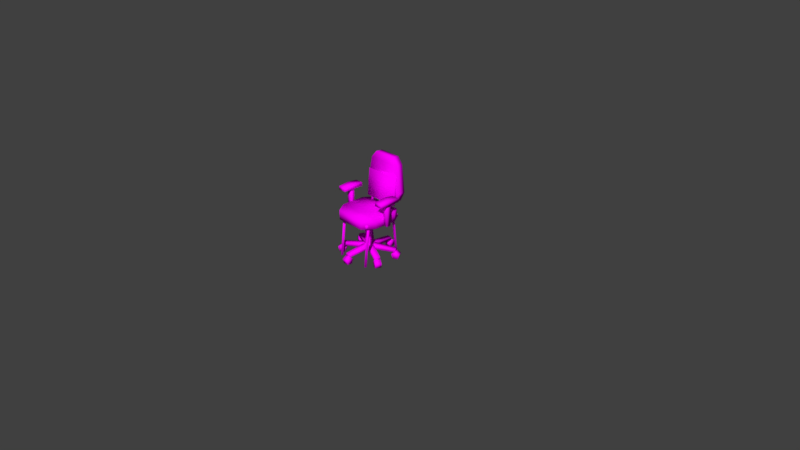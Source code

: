 # Source: chair.blend  (saved by Blender 3.2.14; exported with 4.5.12 LTS)
import bpy
from mathutils import Matrix  # noqa: F401  (used for matrix-valued properties, if any)

bpy.ops.wm.read_factory_settings(use_empty=True)
scene = bpy.context.scene
scene.name = 'Scene'

# ---- collections
col_collection_1 = bpy.data.collections.new('Collection 1'); scene.collection.children.link(col_collection_1)

# ---- images (referenced by path relative to the original .blend; pixels are not part of the script)
import os
ASSET_DIR = os.environ.get("B2B_ASSET_DIR", "")  # directory of the original .blend (textures are referenced by path, not embedded)
HERE = os.path.dirname(os.path.abspath(__file__))  # packed textures are extracted next to this script under _unpacked/

def load_image(name, relpath, width, height, colorspace="sRGB"):
    """Load a texture the original file referenced (path relative to the .blend, or extracted next to this script)."""
    p = next((c for c in (os.path.join(HERE, relpath), os.path.join(ASSET_DIR, relpath)) if relpath and os.path.exists(c)), "")
    if p:
        img = bpy.data.images.load(p, check_existing=True)
        img.name = name
    else:  # same state as the original file: an image datablock whose file is absent (Cycles renders it pink)
        img = bpy.data.images.new(name, width, height)
        img.source = "FILE"
        img.filepath = "//" + (relpath or name)
    img.colorspace_settings.name = colorspace
    return img
img_material_diffuse_color = load_image('Material Diffuse Color', 'chairs.png', 1024, 1024, 'sRGB')

# ---- materials (node trees are filled in below, after node groups)
mat_material = bpy.data.materials.new('Material')
mat_material.alpha_threshold = 0.0
mat_material.use_transparent_shadow = False
mat_material.roughness = 0.5

# ---- material node trees
mat_material.use_nodes = True; mat_material.node_tree.nodes.clear()
_N = mat_material.node_tree.nodes; _L = mat_material.node_tree.links
n0 = _N.new('ShaderNodeBsdfPrincipled'); n0.name = 'Principled BSDF'; n0.location = (10, 300)
n0.distribution = 'GGX'
n0.subsurface_method = 'RANDOM_WALK_SKIN'
n0.inputs[3].default_value = 1.45
n0.inputs[13].default_value = 0.0
n0.inputs[27].default_value = (0.0, 0.0, 0.0, 1.0)
n0.inputs[28].default_value = 1.0
n1 = _N.new('ShaderNodeOutputMaterial'); n1.name = 'Material Output'; n1.location = (300, 300)
n2 = _N.new('ShaderNodeTexImage'); n2.name = 'Image Texture'; n2.location = (-392, 143)
n2.image = img_material_diffuse_color
_L.new(n0.outputs[0], n1.inputs[0])
_L.new(n2.outputs[0], n0.inputs[0])
_L.new(n2.outputs[1], n0.inputs[4])
n1.is_active_output = True

# ---- world
world_world = bpy.data.worlds.new('World'); scene.world = world_world
world_world.color = (0.05088, 0.05088, 0.05088)
world_world.use_sun_shadow = False
world_world.sun_shadow_jitter_overblur = 0.0
world_world.cycles.sampling_method = 'MANUAL'

# ---- cameras
cam_camera = bpy.data.cameras.new('Camera')
cam_camera.clip_end = 100.0
cam_camera.lens = 35.0
cam_camera.sensor_width = 32.0
cam_camera.sensor_height = 18.0
cam_camera.ortho_scale = 7.314
cam_camera.dof.focus_distance = 0.0
cam_camera.dof.aperture_fstop = 128.0

# ---- meshes
me_cube_002 = bpy.data.meshes.new('Cube.002')
me_cube_002.from_pydata([(-2.024, -1.031, 3.477), (-2.024, 1.077, 3.477), (-2.024, -1.031, 4.337), (-1.339, -2.029, 3.477), (0.02473, -1.031, 3.477), (2.074, -1.031, 3.477), (0.02473, -2.029, 3.477), (0.02473, 1.077, 3.477), (2.074, 1.077, 3.477), (0.02473, 1.682, 3.477), (-1.629, 1.682, 3.477), (1.678, 1.682, 3.477), (0.02473, 1.682, 4.337), (1.678, 1.682, 4.337), (-1.629, 1.682, 4.337), (0.02473, 1.077, 4.337), (2.074, 1.077, 4.337), (-2.024, 1.077, 4.337), (0.02473, -1.031, 4.337), (2.074, -1.031, 4.337), (0.02473, -2.029, 4.337), (-1.339, -2.029, 4.337), (1.388, -2.029, 4.337), (1.388, -2.029, 3.477), (1.944, 1.664, 5.715), (1.547, 1.803, 8.058), (1.944, 2.299, 5.677), (1.563, 1.615, 4.886), (0.02473, 1.664, 5.715), (-1.895, 1.664, 5.715), (0.02473, 1.615, 4.886), (0.02473, 1.803, 8.058), (-1.497, 1.803, 8.058), (0.02473, 1.839, 8.663), (1.039, 1.839, 8.663), (-0.9899, 1.839, 8.663), (0.02473, 2.473, 8.625), (-0.9899, 2.473, 8.625), (1.039, 2.473, 8.625), (0.02473, 2.437, 8.021), (-1.497, 2.437, 8.021), (1.547, 2.437, 8.021), (0.02473, 2.299, 5.677), (-1.895, 2.299, 5.677), (0.02473, 2.25, 4.849), (1.563, 2.25, 4.849), (-1.514, 2.25, 4.849), (-1.514, 1.615, 4.886), (-0.4053, 1.597, 3.299), (-0.4053, 2.248, 3.261), (-0.4053, 1.74, 5.724), (0.4548, 1.597, 3.299), (0.4548, 2.248, 3.261), (0.4548, 1.74, 5.724), (0.4548, 2.391, 5.685), (-0.4053, 2.391, 5.685), (-2.433, -0.1844, 3.509), (-2.433, 0.2226, 3.509), (-2.433, -0.1844, 5.857), (-2.026, -0.1844, 3.509), (-2.026, 0.2226, 3.509), (-2.026, -0.1844, 5.857), (-2.026, 0.2226, 5.857), (-2.433, 0.2226, 5.857), (-2.606, 0.0147, 5.473), (-2.606, 0.9764, 5.473), (-2.606, 0.0147, 5.899), (-1.866, 0.0147, 5.473), (-2.606, -0.947, 5.473), (-2.606, -0.947, 5.802), (-1.866, -0.947, 5.473), (-1.866, -0.947, 5.802), (-1.866, 0.0147, 5.899), (-1.866, 0.9764, 5.802), (-2.606, 0.9764, 5.802), (-1.866, 0.9764, 5.473), (0.02473, 0.282, 0.9321), (0.3254, 0.06351, 0.9321), (0.02473, 0.282, 3.636), (-0.276, 0.06351, 0.9321), (-0.1611, -0.29, 0.9321), (-0.276, 0.06351, 3.636), (-0.1611, -0.29, 3.636), (0.2106, -0.29, 3.636), (0.3254, 0.06351, 3.636), (0.2106, -0.29, 0.9321), (0.1609, -0.2386, 0.6989), (-1.904, -1.396, 0.6024), (0.1609, -0.2386, 1.126), (-0.1085, 0.2279, 0.6989), (2.195, 0.9713, 0.6024), (2.195, 0.9713, 0.8808), (1.957, 1.385, 0.6024), (1.957, 1.385, 0.8808), (-0.1085, 0.2279, 1.126), (-2.143, -0.982, 0.8808), (-1.904, -1.396, 0.8808), (-2.143, -0.982, 0.6024), (-2.182, -0.9611, 0.674), (-1.875, -0.7839, 0.4165), (-1.91, -1.432, 0.674), (-2.489, -1.138, 0.4165), (-2.372, -1.071, 0.0), (-2.217, -1.609, 0.4165), (-2.1, -1.541, 0.0), (-1.721, -1.322, 0.0), (-1.603, -1.255, 0.4165), (-1.992, -0.8516, 0.0), (1.958, 1.429, 0.674), (1.651, 1.252, 0.4165), (2.23, 0.9584, 0.674), (2.265, 1.606, 0.4165), (2.148, 1.539, 0.0), (2.537, 1.136, 0.4165), (2.419, 1.068, 0.0), (2.04, 0.8489, 0.0), (1.923, 0.7812, 0.4165), (1.768, 1.32, 0.0), (0.297, -0.002837, 0.6989), (0.2664, -2.37, 0.6024), (0.297, -0.002837, 1.126), (-0.2418, -0.002837, 0.6989), (0.2664, 2.364, 0.6024), (0.2664, 2.364, 0.8808), (-0.2111, 2.364, 0.6024), (-0.2111, 2.364, 0.8808), (-0.2418, -0.002837, 1.126), (-0.2111, -2.37, 0.8808), (0.2664, -2.37, 0.8808), (-0.2111, -2.37, 0.6024), (-0.2489, -2.393, 0.674), (-0.2489, -2.039, 0.4165), (0.2948, -2.393, 0.674), (-0.2489, -2.747, 0.4165), (-0.2489, -2.612, 0.0), (0.2948, -2.747, 0.4165), (0.2948, -2.612, 0.0), (0.2948, -2.174, 0.0), (0.2948, -2.039, 0.4165), (-0.2489, -2.174, 0.0), (-0.2489, 2.387, 0.674), (-0.2489, 2.033, 0.4165), (0.2948, 2.387, 0.674), (-0.2489, 2.742, 0.4165), (-0.2489, 2.606, 0.0), (0.2948, 2.742, 0.4165), (0.2948, 2.606, 0.0), (0.2948, 2.168, 0.0), (0.2948, 2.033, 0.4165), (-0.2489, 2.168, 0.0), (0.1398, 0.2439, 0.6989), (2.272, -0.7841, 0.6024), (0.1398, 0.2439, 1.126), (-0.08789, -0.2444, 0.6989), (-2.018, 1.216, 0.6024), (-2.018, 1.216, 0.8808), (-2.22, 0.7837, 0.6024), (-2.22, 0.7837, 0.8808), (-0.08789, -0.2444, 1.126), (2.07, -1.217, 0.8808), (2.272, -0.7841, 0.8808), (2.07, -1.217, 0.6024), (2.075, -1.261, 0.674), (1.754, -1.111, 0.4165), (2.305, -0.7682, 0.674), (2.397, -1.411, 0.4165), (2.274, -1.354, 0.0), (2.626, -0.918, 0.4165), (2.504, -0.8608, 0.0), (2.107, -0.6757, 0.0), (1.984, -0.6185, 0.4165), (1.877, -1.168, 0.0), (-2.257, 0.7594, 0.674), (-1.936, 0.6097, 0.4165), (-2.027, 1.252, 0.674), (-2.578, 0.9091, 0.4165), (-2.456, 0.8519, 0.0), (-2.349, 1.402, 0.4165), (-2.226, 1.345, 0.0), (-1.829, 1.16, 0.0), (-1.706, 1.102, 0.4165), (-2.059, 0.6669, 0.0), (2.483, -0.1844, 3.509), (2.483, 0.2226, 3.509), (2.483, -0.1844, 5.857), (2.076, -0.1844, 3.509), (2.076, 0.2226, 3.509), (2.076, -0.1844, 5.857), (2.076, 0.2226, 5.857), (2.483, 0.2226, 5.857), (2.655, 0.0147, 5.473), (2.655, 0.9764, 5.473), (2.655, 0.0147, 5.899), (1.915, 0.0147, 5.473), (2.655, -0.947, 5.473), (2.655, -0.947, 5.802), (1.915, -0.947, 5.473), (1.915, -0.947, 5.802), (1.915, 0.0147, 5.899), (1.915, 0.9764, 5.802), (2.655, 0.9764, 5.802), (1.915, 0.9764, 5.473)], [], [(1, 7, 4, 0), (0, 2, 17, 1), (2, 0, 3, 21), (0, 4, 6, 3), (4, 5, 23, 6), (7, 8, 5, 4), (7, 1, 10, 9), (8, 7, 9, 11), (10, 14, 12, 9), (9, 12, 13, 11), (15, 16, 13, 12), (17, 15, 12, 14), (16, 15, 18, 19), (15, 17, 2, 18), (18, 2, 21, 20), (19, 18, 20, 22), (6, 20, 21, 3), (23, 22, 20, 6), (5, 19, 22, 23), (8, 16, 19, 5), (1, 17, 14, 10), (16, 8, 11, 13), (25, 31, 28, 24), (24, 26, 41, 25), (26, 24, 27, 45), (24, 28, 30, 27), (28, 29, 47, 30), (31, 32, 29, 28), (31, 25, 34, 33), (32, 31, 33, 35), (34, 38, 36, 33), (33, 36, 37, 35), (39, 40, 37, 36), (41, 39, 36, 38), (40, 39, 42, 43), (39, 41, 26, 42), (42, 26, 45, 44), (43, 42, 44, 46), (30, 44, 45, 27), (47, 46, 44, 30), (29, 43, 46, 47), (32, 40, 43, 29), (25, 41, 38, 34), (40, 32, 35, 37), (49, 52, 51, 48), (48, 50, 55, 49), (51, 53, 50, 48), (52, 54, 53, 51), (54, 55, 50, 53), (49, 55, 54, 52), (57, 60, 59, 56), (56, 58, 63, 57), (59, 61, 58, 56), (60, 62, 61, 59), (62, 63, 58, 61), (57, 63, 62, 60), (65, 75, 67, 64), (64, 66, 74, 65), (66, 64, 68, 69), (64, 67, 70, 68), (70, 71, 69, 68), (67, 72, 71, 70), (72, 66, 69, 71), (73, 74, 66, 72), (75, 73, 72, 67), (65, 74, 73, 75), (76, 78, 84, 77), (79, 81, 78, 76), (80, 82, 81, 79), (85, 83, 82, 80), (77, 84, 83, 85), (87, 97, 89, 86), (86, 88, 96, 87), (88, 86, 90, 91), (86, 89, 92, 90), (92, 93, 91, 90), (89, 94, 93, 92), (94, 88, 91, 93), (95, 96, 88, 94), (97, 95, 94, 89), (87, 96, 95, 97), (98, 99, 107, 102, 101), (98, 100, 106, 99), (101, 103, 100, 98), (102, 104, 103, 101), (106, 100, 103, 104, 105), (107, 105, 104, 102), (99, 106, 105, 107), (108, 111, 112, 117, 109), (108, 109, 116, 110), (111, 108, 110, 113), (112, 111, 113, 114), (116, 115, 114, 113, 110), (117, 112, 114, 115), (109, 117, 115, 116), (119, 129, 121, 118), (118, 120, 128, 119), (120, 118, 122, 123), (118, 121, 124, 122), (124, 125, 123, 122), (121, 126, 125, 124), (126, 120, 123, 125), (127, 128, 120, 126), (129, 127, 126, 121), (119, 128, 127, 129), (130, 131, 139, 134, 133), (130, 132, 138, 131), (133, 135, 132, 130), (134, 136, 135, 133), (138, 132, 135, 136, 137), (139, 137, 136, 134), (131, 138, 137, 139), (140, 143, 144, 149, 141), (140, 141, 148, 142), (143, 140, 142, 145), (144, 143, 145, 146), (148, 147, 146, 145, 142), (149, 144, 146, 147), (141, 149, 147, 148), (151, 161, 153, 150), (150, 152, 160, 151), (152, 150, 154, 155), (150, 153, 156, 154), (156, 157, 155, 154), (153, 158, 157, 156), (158, 152, 155, 157), (159, 160, 152, 158), (161, 159, 158, 153), (151, 160, 159, 161), (162, 163, 171, 166, 165), (162, 164, 170, 163), (165, 167, 164, 162), (166, 168, 167, 165), (170, 164, 167, 168, 169), (171, 169, 168, 166), (163, 170, 169, 171), (172, 175, 176, 181, 173), (172, 173, 180, 174), (175, 172, 174, 177), (176, 175, 177, 178), (180, 179, 178, 177, 174), (181, 176, 178, 179), (173, 181, 179, 180), (183, 182, 185, 186), (182, 183, 189, 184), (185, 182, 184, 187), (186, 185, 187, 188), (188, 187, 184, 189), (183, 186, 188, 189), (191, 190, 193, 201), (190, 191, 200, 192), (192, 195, 194, 190), (190, 194, 196, 193), (196, 194, 195, 197), (193, 196, 197, 198), (198, 197, 195, 192), (199, 198, 192, 200), (201, 193, 198, 199), (191, 201, 199, 200)])
me_cube_002.polygons.foreach_set('use_smooth', [True] * 159)
_uv = me_cube_002.uv_layers.new(name='UVMap')
_uv.uv.foreach_set('vector', [0.1898, 0.5057, 0.1898, 0.6221, 0.07002, 0.6221, 0.07002, 0.5057, 0.2681, 0.4303, 0.2681, 0.4791, 0.1484, 0.4791, 0.1484, 0.4303, 0.2681, 0.4791, 0.2681, 0.4303, 0.3369, 0.4303, 0.3369, 0.4791, 0.07002, 0.5057, 0.07002, 0.6221, 0.0133, 0.6221, 0.01328, 0.5446, 0.07002, 0.6221, 0.07002, 0.7386, 0.01328, 0.6996, 0.0133, 0.6221, 0.1898, 0.6221, 0.1898, 0.7386, 0.07002, 0.7386, 0.07002, 0.6221, 0.1898, 0.6221, 0.1898, 0.5057, 0.2242, 0.5281, 0.2242, 0.6221, 0.1898, 0.7386, 0.1898, 0.6221, 0.2242, 0.6221, 0.2242, 0.7161, 0.1073, 0.4303, 0.1073, 0.4791, 0.01328, 0.4791, 0.01328, 0.4303, 0.8156, 0.4303, 0.8156, 0.4791, 0.7216, 0.4791, 0.7216, 0.4303, 0.4119, 0.3569, 0.5283, 0.3569, 0.5059, 0.3913, 0.4119, 0.3913, 0.2954, 0.3569, 0.4119, 0.3569, 0.4119, 0.3913, 0.3179, 0.3913, 0.5283, 0.3569, 0.4119, 0.3569, 0.4119, 0.2371, 0.5283, 0.2371, 0.4119, 0.3569, 0.2954, 0.3569, 0.2954, 0.2371, 0.4119, 0.2371, 0.4119, 0.2371, 0.2954, 0.2371, 0.3344, 0.1804, 0.4119, 0.1804, 0.5283, 0.2371, 0.4119, 0.2371, 0.4119, 0.1804, 0.4894, 0.1804, 0.4144, 0.4303, 0.4144, 0.4791, 0.3369, 0.4791, 0.3369, 0.4303, 0.492, 0.4303, 0.492, 0.4791, 0.4144, 0.4791, 0.4144, 0.4303, 0.5608, 0.4303, 0.5608, 0.4791, 0.492, 0.4791, 0.492, 0.4303, 0.6805, 0.4303, 0.6805, 0.4791, 0.5608, 0.4791, 0.5608, 0.4303, 0.1484, 0.4303, 0.1484, 0.4791, 0.1073, 0.4791, 0.1073, 0.4303, 0.6805, 0.4791, 0.6805, 0.4303, 0.7216, 0.4303, 0.7216, 0.4791, 0.6911, 0.6862, 0.6046, 0.6862, 0.6046, 0.5528, 0.7137, 0.5528, 0.6284, 0.7651, 0.6284, 0.8012, 0.4931, 0.8012, 0.4931, 0.7651, 0.6284, 0.8012, 0.6284, 0.7651, 0.6803, 0.7651, 0.6803, 0.8012, 0.7137, 0.5528, 0.6046, 0.5528, 0.6046, 0.5057, 0.692, 0.5057, 0.6046, 0.5528, 0.4955, 0.5528, 0.5171, 0.5057, 0.6046, 0.5057, 0.6046, 0.6862, 0.5181, 0.6862, 0.4955, 0.5528, 0.6046, 0.5528, 0.6046, 0.6862, 0.6911, 0.6862, 0.6622, 0.7207, 0.6046, 0.7207, 0.5181, 0.6862, 0.6046, 0.6862, 0.6046, 0.7207, 0.5469, 0.7207, 0.4482, 0.7651, 0.4482, 0.8012, 0.3905, 0.8012, 0.3905, 0.7651, 0.3905, 0.7651, 0.3905, 0.8012, 0.3328, 0.8012, 0.3328, 0.7651, 0.3598, 0.5401, 0.2733, 0.5401, 0.3022, 0.5057, 0.3598, 0.5057, 0.4463, 0.5401, 0.3598, 0.5401, 0.3598, 0.5057, 0.4175, 0.5057, 0.2733, 0.5401, 0.3598, 0.5401, 0.3598, 0.6735, 0.2508, 0.6735, 0.3598, 0.5401, 0.4463, 0.5401, 0.4689, 0.6735, 0.3598, 0.6735, 0.3598, 0.6735, 0.4689, 0.6735, 0.4473, 0.7207, 0.3598, 0.7207, 0.2508, 0.6735, 0.3598, 0.6735, 0.3598, 0.7207, 0.2724, 0.7207, 0.7677, 0.7651, 0.7677, 0.8012, 0.6803, 0.8012, 0.6803, 0.7651, 0.1007, 0.7651, 0.1007, 0.8012, 0.01328, 0.8012, 0.01328, 0.7651, 0.1526, 0.7651, 0.1526, 0.8012, 0.1007, 0.8012, 0.1007, 0.7651, 0.2879, 0.7651, 0.2879, 0.8012, 0.1526, 0.8012, 0.1526, 0.7651, 0.4931, 0.7651, 0.4931, 0.8012, 0.4482, 0.8012, 0.4482, 0.7651, 0.2879, 0.8012, 0.2879, 0.7651, 0.3328, 0.7651, 0.3328, 0.8012, 0.8751, 0.5427, 0.8262, 0.5427, 0.8262, 0.5057, 0.8751, 0.5057, 0.9121, 0.5427, 0.9121, 0.6808, 0.8751, 0.6808, 0.8751, 0.5427, 0.7891, 0.5427, 0.7891, 0.6808, 0.7402, 0.6808, 0.7402, 0.5427, 0.8262, 0.5427, 0.8262, 0.6808, 0.7891, 0.6808, 0.7891, 0.5427, 0.8262, 0.6808, 0.8751, 0.6808, 0.8751, 0.7178, 0.8262, 0.7178, 0.8751, 0.5427, 0.8751, 0.6808, 0.8262, 0.6808, 0.8262, 0.5427, 0.8542, 0.2035, 0.8311, 0.2035, 0.8311, 0.1804, 0.8542, 0.1804, 0.8773, 0.2035, 0.8773, 0.337, 0.8542, 0.337, 0.8542, 0.2035, 0.9005, 0.2035, 0.9005, 0.337, 0.8773, 0.337, 0.8773, 0.2035, 0.8311, 0.2035, 0.8311, 0.337, 0.8079, 0.337, 0.8079, 0.2035, 0.8311, 0.337, 0.8542, 0.337, 0.8542, 0.3601, 0.8311, 0.3601, 0.8542, 0.2035, 0.8542, 0.337, 0.8311, 0.337, 0.8311, 0.2035, 0.9036, 0.9071, 0.9036, 0.9492, 0.8489, 0.9492, 0.8489, 0.9071, 0.5247, 0.9267, 0.5247, 0.9024, 0.5794, 0.908, 0.5794, 0.9267, 0.5247, 0.9024, 0.5247, 0.9267, 0.4701, 0.9267, 0.4701, 0.908, 0.8489, 0.9071, 0.8489, 0.9492, 0.7943, 0.9492, 0.7943, 0.9071, 0.428, 0.9267, 0.428, 0.908, 0.4701, 0.908, 0.4701, 0.9267, 0.3734, 0.9267, 0.3734, 0.9024, 0.428, 0.908, 0.428, 0.9267, 0.6523, 0.8278, 0.6523, 0.8698, 0.5974, 0.8698, 0.5974, 0.8278, 0.7073, 0.8278, 0.7073, 0.8698, 0.6523, 0.8698, 0.6523, 0.8278, 0.6214, 0.9267, 0.6214, 0.908, 0.6761, 0.9024, 0.6761, 0.9267, 0.5794, 0.9267, 0.5794, 0.908, 0.6214, 0.908, 0.6214, 0.9267, 0.3468, 0.8278, 0.3468, 0.9815, 0.3257, 0.9815, 0.3257, 0.8278, 0.2623, 0.8278, 0.2623, 0.9815, 0.2412, 0.9815, 0.2412, 0.8278, 0.2834, 0.8278, 0.2834, 0.9815, 0.2623, 0.9815, 0.2623, 0.8278, 0.3045, 0.8278, 0.3045, 0.9815, 0.2834, 0.9815, 0.2834, 0.8278, 0.3257, 0.8278, 0.3257, 0.9815, 0.3045, 0.9815, 0.3045, 0.8278, 0.4822, 0.1024, 0.4822, 0.06469, 0.6268, 0.06227, 0.6268, 0.1048, 0.3169, 0.1307, 0.32, 0.1048, 0.4617, 0.137, 0.4596, 0.1538, 0.32, 0.1048, 0.3169, 0.1307, 0.1728, 0.1193, 0.1748, 0.1024, 0.01328, 0.1048, 0.01328, 0.06227, 0.1578, 0.06469, 0.1578, 0.1024, 0.1578, 0.06469, 0.1748, 0.06469, 0.1748, 0.1024, 0.1578, 0.1024, 0.3169, 0.0364, 0.32, 0.06227, 0.1748, 0.06469, 0.1728, 0.04782, 0.32, 0.06227, 0.32, 0.1048, 0.1748, 0.1024, 0.1748, 0.06469, 0.4652, 0.06469, 0.4652, 0.1024, 0.32, 0.1048, 0.32, 0.06227, 0.4596, 0.01328, 0.4617, 0.03015, 0.32, 0.06227, 0.3169, 0.0364, 0.4822, 0.1024, 0.4652, 0.1024, 0.4652, 0.06469, 0.4822, 0.06469, 0.9145, 0.7651, 0.9362, 0.7808, 0.9279, 0.8062, 0.9012, 0.8062, 0.8929, 0.7808, 0.8477, 0.8062, 0.8477, 0.8394, 0.821, 0.8394, 0.821, 0.8062, 0.8744, 0.8062, 0.8744, 0.8394, 0.8477, 0.8394, 0.8477, 0.8062, 0.9012, 0.8062, 0.9012, 0.8394, 0.8744, 0.8394, 0.8744, 0.8062, 0.9362, 0.8648, 0.9145, 0.8806, 0.8929, 0.8648, 0.9012, 0.8394, 0.9279, 0.8394, 0.9279, 0.8062, 0.9279, 0.8394, 0.9012, 0.8394, 0.9012, 0.8062, 0.821, 0.8062, 0.821, 0.8394, 0.7943, 0.8394, 0.7943, 0.8062, 0.9145, 0.7651, 0.8929, 0.7808, 0.9012, 0.8062, 0.9279, 0.8062, 0.9362, 0.7808, 0.8477, 0.8062, 0.821, 0.8062, 0.821, 0.8394, 0.8477, 0.8394, 0.8744, 0.8062, 0.8477, 0.8062, 0.8477, 0.8394, 0.8744, 0.8394, 0.9012, 0.8062, 0.8744, 0.8062, 0.8744, 0.8394, 0.9012, 0.8394, 0.9362, 0.8648, 0.9279, 0.8394, 0.9012, 0.8394, 0.8929, 0.8648, 0.9145, 0.8806, 0.9279, 0.8062, 0.9012, 0.8062, 0.9012, 0.8394, 0.9279, 0.8394, 0.821, 0.8062, 0.7943, 0.8062, 0.7943, 0.8394, 0.821, 0.8394, 0.4822, 0.1024, 0.4822, 0.06469, 0.6268, 0.06227, 0.6268, 0.1048, 0.3169, 0.1307, 0.32, 0.1048, 0.4617, 0.137, 0.4596, 0.1538, 0.32, 0.1048, 0.3169, 0.1307, 0.1728, 0.1193, 0.1748, 0.1024, 0.01328, 0.1048, 0.01328, 0.06227, 0.1578, 0.06469, 0.1578, 0.1024, 0.1578, 0.06469, 0.1748, 0.06469, 0.1748, 0.1024, 0.1578, 0.1024, 0.3169, 0.0364, 0.32, 0.06227, 0.1748, 0.06469, 0.1728, 0.04782, 0.32, 0.06227, 0.32, 0.1048, 0.1748, 0.1024, 0.1748, 0.06469, 0.4652, 0.06469, 0.4652, 0.1024, 0.32, 0.1048, 0.32, 0.06227, 0.4596, 0.01328, 0.4617, 0.03015, 0.32, 0.06227, 0.3169, 0.0364, 0.4822, 0.1024, 0.4652, 0.1024, 0.4652, 0.06469, 0.4822, 0.06469, 0.9145, 0.7651, 0.9362, 0.7808, 0.9279, 0.8062, 0.9012, 0.8062, 0.8929, 0.7808, 0.8477, 0.8062, 0.8477, 0.8394, 0.821, 0.8394, 0.821, 0.8062, 0.8744, 0.8062, 0.8744, 0.8394, 0.8477, 0.8394, 0.8477, 0.8062, 0.9012, 0.8062, 0.9012, 0.8394, 0.8744, 0.8394, 0.8744, 0.8062, 0.9362, 0.8648, 0.9145, 0.8806, 0.8929, 0.8648, 0.9012, 0.8394, 0.9279, 0.8394, 0.9279, 0.8062, 0.9279, 0.8394, 0.9012, 0.8394, 0.9012, 0.8062, 0.821, 0.8062, 0.821, 0.8394, 0.7943, 0.8394, 0.7943, 0.8062, 0.9145, 0.7651, 0.8929, 0.7808, 0.9012, 0.8062, 0.9279, 0.8062, 0.9362, 0.7808, 0.8477, 0.8062, 0.821, 0.8062, 0.821, 0.8394, 0.8477, 0.8394, 0.8744, 0.8062, 0.8477, 0.8062, 0.8477, 0.8394, 0.8744, 0.8394, 0.9012, 0.8062, 0.8744, 0.8062, 0.8744, 0.8394, 0.9012, 0.8394, 0.9362, 0.8648, 0.9279, 0.8394, 0.9012, 0.8394, 0.8929, 0.8648, 0.9145, 0.8806, 0.9279, 0.8062, 0.9012, 0.8062, 0.9012, 0.8394, 0.9279, 0.8394, 0.821, 0.8062, 0.7943, 0.8062, 0.7943, 0.8394, 0.821, 0.8394, 0.4822, 0.1024, 0.4822, 0.06469, 0.6268, 0.06227, 0.6268, 0.1048, 0.3169, 0.1307, 0.32, 0.1048, 0.4617, 0.137, 0.4596, 0.1538, 0.32, 0.1048, 0.3169, 0.1307, 0.1728, 0.1193, 0.1748, 0.1024, 0.01328, 0.1048, 0.01328, 0.06227, 0.1578, 0.06469, 0.1578, 0.1024, 0.1578, 0.06469, 0.1748, 0.06469, 0.1748, 0.1024, 0.1578, 0.1024, 0.3169, 0.0364, 0.32, 0.06227, 0.1748, 0.06469, 0.1728, 0.04782, 0.32, 0.06227, 0.32, 0.1048, 0.1748, 0.1024, 0.1748, 0.06469, 0.4652, 0.06469, 0.4652, 0.1024, 0.32, 0.1048, 0.32, 0.06227, 0.4596, 0.01328, 0.4617, 0.03015, 0.32, 0.06227, 0.3169, 0.0364, 0.4822, 0.1024, 0.4652, 0.1024, 0.4652, 0.06469, 0.4822, 0.06469, 0.9145, 0.7651, 0.9362, 0.7808, 0.9279, 0.8062, 0.9012, 0.8062, 0.8929, 0.7808, 0.8477, 0.8062, 0.8477, 0.8394, 0.821, 0.8394, 0.821, 0.8062, 0.8744, 0.8062, 0.8744, 0.8394, 0.8477, 0.8394, 0.8477, 0.8062, 0.9012, 0.8062, 0.9012, 0.8394, 0.8744, 0.8394, 0.8744, 0.8062, 0.9362, 0.8648, 0.9145, 0.8806, 0.8929, 0.8648, 0.9012, 0.8394, 0.9279, 0.8394, 0.9279, 0.8062, 0.9279, 0.8394, 0.9012, 0.8394, 0.9012, 0.8062, 0.821, 0.8062, 0.821, 0.8394, 0.7943, 0.8394, 0.7943, 0.8062, 0.9145, 0.7651, 0.8929, 0.7808, 0.9012, 0.8062, 0.9279, 0.8062, 0.9362, 0.7808, 0.8477, 0.8062, 0.821, 0.8062, 0.821, 0.8394, 0.8477, 0.8394, 0.8744, 0.8062, 0.8477, 0.8062, 0.8477, 0.8394, 0.8744, 0.8394, 0.9012, 0.8062, 0.8744, 0.8062, 0.8744, 0.8394, 0.9012, 0.8394, 0.9362, 0.8648, 0.9279, 0.8394, 0.9012, 0.8394, 0.8929, 0.8648, 0.9145, 0.8806, 0.9279, 0.8062, 0.9012, 0.8062, 0.9012, 0.8394, 0.9279, 0.8394, 0.821, 0.8062, 0.7943, 0.8062, 0.7943, 0.8394, 0.821, 0.8394, 0.8542, 0.2035, 0.8542, 0.1804, 0.8311, 0.1804, 0.8311, 0.2035, 0.8773, 0.2035, 0.8542, 0.2035, 0.8542, 0.337, 0.8773, 0.337, 0.9005, 0.2035, 0.8773, 0.2035, 0.8773, 0.337, 0.9005, 0.337, 0.8311, 0.2035, 0.8079, 0.2035, 0.8079, 0.337, 0.8311, 0.337, 0.8311, 0.337, 0.8311, 0.3601, 0.8542, 0.3601, 0.8542, 0.337, 0.8542, 0.2035, 0.8311, 0.2035, 0.8311, 0.337, 0.8542, 0.337, 0.9036, 0.9071, 0.8489, 0.9071, 0.8489, 0.9492, 0.9036, 0.9492, 0.5247, 0.9267, 0.5794, 0.9267, 0.5794, 0.908, 0.5247, 0.9024, 0.5247, 0.9024, 0.4701, 0.908, 0.4701, 0.9267, 0.5247, 0.9267, 0.8489, 0.9071, 0.7943, 0.9071, 0.7943, 0.9492, 0.8489, 0.9492, 0.428, 0.9267, 0.4701, 0.9267, 0.4701, 0.908, 0.428, 0.908, 0.3734, 0.9267, 0.428, 0.9267, 0.428, 0.908, 0.3734, 0.9024, 0.6523, 0.8278, 0.5974, 0.8278, 0.5974, 0.8698, 0.6523, 0.8698, 0.7073, 0.8278, 0.6523, 0.8278, 0.6523, 0.8698, 0.7073, 0.8698, 0.6214, 0.9267, 0.6761, 0.9267, 0.6761, 0.9024, 0.6214, 0.908, 0.5794, 0.9267, 0.6214, 0.9267, 0.6214, 0.908, 0.5794, 0.908])
me_cube_002.materials.append(mat_material)
me_cube_002.use_remesh_preserve_volume = False
me_cube_002.use_remesh_preserve_attributes = False
me_cube_002.use_mirror_vertex_groups = False
me_cube_002.update()
me_cube_010 = bpy.data.meshes.new('Cube.010')
me_cube_010.from_pydata([(-1.708, -1.749, 3.57), (-1.708, 1.768, 3.57), (-1.708, -1.749, 3.826), (1.708, -1.749, 3.57), (1.708, 1.768, 3.57), (1.708, -1.749, 3.826), (1.708, 1.768, 3.826), (-1.708, 1.768, 3.826), (-1.5, -1.884, -0.003865), (-1.341, -1.745, -0.003865), (-1.5, -1.606, -0.003865), (-1.659, -1.745, -0.003865), (-1.5, 1.933, -0.003865), (-1.341, 1.794, -0.003865), (-1.5, 1.655, -0.003865), (-1.659, 1.794, -0.003865), (-1.5, 1.542, 3.734), (-1.341, 1.403, 3.595), (-1.5, 1.264, 3.456), (-1.659, 1.403, 3.595), (-1.5, -1.466, 3.734), (-1.341, -1.327, 3.595), (-1.5, -1.188, 3.456), (-1.659, -1.327, 3.595), (-1.613, 1.513, 4.617), (-1.613, 1.748, 7.05), (-1.613, 1.355, 4.633), (1.613, 1.513, 4.617), (1.613, 1.748, 7.05), (1.613, 1.355, 4.633), (1.613, 1.591, 7.065), (-1.613, 1.591, 7.065), (1.5, -1.884, -0.003865), (1.659, -1.745, -0.003865), (1.5, -1.466, 3.734), (1.341, -1.745, -0.003865), (1.341, -1.327, 3.595), (1.5, -1.606, -0.003865), (1.5, -1.188, 3.456), (1.659, -1.327, 3.595), (1.5, 1.264, 3.456), (1.5, 1.655, -0.003865), (1.659, 1.403, 3.595), (1.341, 1.403, 3.595), (1.341, 1.794, -0.003865), (1.5, 1.542, 3.734), (1.5, 1.933, -0.003865), (1.659, 1.794, -0.003865), (-1.163, 1.547, 3.709), (-1.163, 1.85, 6.84), (-1.299, 1.431, 3.719), (-1.027, 1.431, 3.719), (-1.163, 1.316, 3.729), (-1.027, 1.734, 6.851), (-1.163, 1.619, 6.862), (-1.299, 1.734, 6.851), (1.163, 1.547, 3.709), (1.163, 1.85, 6.84), (1.299, 1.431, 3.719), (1.027, 1.431, 3.719), (1.163, 1.316, 3.729), (1.027, 1.734, 6.851), (1.163, 1.619, 6.862), (1.299, 1.734, 6.851)], [], [(1, 4, 3, 0), (0, 2, 7, 1), (3, 5, 2, 0), (4, 6, 5, 3), (6, 7, 2, 5), (1, 7, 6, 4), (12, 16, 17, 13), (13, 17, 18, 14), (14, 18, 19, 15), (15, 19, 16, 12), (16, 20, 21, 17), (17, 21, 22, 18), (18, 22, 23, 19), (19, 23, 20, 16), (20, 8, 9, 21), (21, 9, 10, 22), (22, 10, 11, 23), (23, 11, 8, 20), (10, 9, 8, 11), (15, 12, 13, 14), (25, 28, 27, 24), (24, 26, 31, 25), (27, 29, 26, 24), (28, 30, 29, 27), (30, 31, 26, 29), (25, 31, 30, 28), (37, 33, 32, 35), (39, 34, 32, 33), (34, 36, 35, 32), (36, 38, 37, 35), (38, 39, 33, 37), (40, 42, 39, 38), (43, 40, 38, 36), (41, 47, 42, 40), (44, 41, 40, 43), (46, 44, 43, 45), (45, 43, 36, 34), (42, 45, 34, 39), (47, 46, 45, 42), (47, 41, 44, 46), (50, 55, 49, 48), (48, 49, 53, 51), (52, 50, 48, 51), (51, 53, 54, 52), (49, 55, 54, 53), (52, 54, 55, 50), (58, 56, 57, 63), (56, 59, 61, 57), (60, 59, 56, 58), (59, 60, 62, 61), (57, 61, 62, 63), (60, 58, 63, 62)])
me_cube_010.polygons.foreach_set('use_smooth', [True] * 52)
_uv = me_cube_010.uv_layers.new(name='UVMap')
_uv.uv.foreach_set('vector', [0.7814, 0.1804, 0.7814, 0.3746, 0.5549, 0.3746, 0.5549, 0.1804, 0.02784, 0.4037, 0.02784, 0.3891, 0.2543, 0.3891, 0.2543, 0.4037, 0.01328, 0.1949, 0.02784, 0.1949, 0.02784, 0.3891, 0.01328, 0.3891, 0.2543, 0.1804, 0.2543, 0.1949, 0.02784, 0.1949, 0.02784, 0.1804, 0.2543, 0.1949, 0.2543, 0.3891, 0.02784, 0.3891, 0.02784, 0.1949, 0.2689, 0.3891, 0.2543, 0.3891, 0.2543, 0.1949, 0.2689, 0.1949, 0.9627, 0.5057, 0.9627, 0.7181, 0.9507, 0.7102, 0.9507, 0.5057, 0.9507, 0.5057, 0.9507, 0.7102, 0.9387, 0.7023, 0.9387, 0.5057, 0.9867, 0.5057, 0.9867, 0.7023, 0.9747, 0.7102, 0.9747, 0.5057, 0.9747, 0.5057, 0.9747, 0.7102, 0.9627, 0.7181, 0.9627, 0.5057, 0.5708, 0.8519, 0.3734, 0.8518, 0.3813, 0.8398, 0.563, 0.8399, 0.563, 0.8399, 0.3813, 0.8398, 0.3892, 0.8278, 0.5551, 0.8279, 0.555, 0.8759, 0.3891, 0.8758, 0.3813, 0.8638, 0.5629, 0.8639, 0.5629, 0.8639, 0.3813, 0.8638, 0.3734, 0.8518, 0.5708, 0.8519, 0.951, 0.3928, 0.951, 0.1804, 0.9631, 0.1804, 0.9631, 0.3849, 0.9631, 0.3849, 0.9631, 0.1804, 0.9751, 0.1804, 0.9751, 0.377, 0.927, 0.377, 0.927, 0.1804, 0.939, 0.1804, 0.939, 0.3849, 0.939, 0.3849, 0.939, 0.1804, 0.951, 0.1804, 0.951, 0.3928, 0.8199, 0.3867, 0.8216, 0.3986, 0.8095, 0.3986, 0.8079, 0.3867, 0.7338, 0.8278, 0.7458, 0.8278, 0.7475, 0.8397, 0.7354, 0.8397, 0.6533, 0.01328, 0.8367, 0.01328, 0.8367, 0.1522, 0.6533, 0.1522, 0.01328, 0.8368, 0.02227, 0.8368, 0.02227, 0.9757, 0.01328, 0.9757, 0.2056, 0.8278, 0.2056, 0.8368, 0.02227, 0.8368, 0.02227, 0.8278, 0.2146, 0.9757, 0.2056, 0.9757, 0.2056, 0.8368, 0.2146, 0.8368, 0.2056, 0.9757, 0.02227, 0.9757, 0.02227, 0.8368, 0.2056, 0.8368, 0.02227, 0.9847, 0.02227, 0.9757, 0.2056, 0.9757, 0.2056, 0.9847, 0.8199, 0.3867, 0.8079, 0.3867, 0.8095, 0.3986, 0.8216, 0.3986, 0.939, 0.3849, 0.951, 0.3928, 0.951, 0.1804, 0.939, 0.1804, 0.951, 0.3928, 0.9631, 0.3849, 0.9631, 0.1804, 0.951, 0.1804, 0.9631, 0.3849, 0.9751, 0.377, 0.9751, 0.1804, 0.9631, 0.1804, 0.927, 0.377, 0.939, 0.3849, 0.939, 0.1804, 0.927, 0.1804, 0.555, 0.8759, 0.5629, 0.8639, 0.3813, 0.8638, 0.3891, 0.8758, 0.563, 0.8399, 0.5551, 0.8279, 0.3892, 0.8278, 0.3813, 0.8398, 0.9867, 0.5057, 0.9747, 0.5057, 0.9747, 0.7102, 0.9867, 0.7023, 0.9507, 0.5057, 0.9387, 0.5057, 0.9387, 0.7023, 0.9507, 0.7102, 0.9627, 0.5057, 0.9507, 0.5057, 0.9507, 0.7102, 0.9627, 0.7181, 0.5708, 0.8519, 0.563, 0.8399, 0.3813, 0.8398, 0.3734, 0.8518, 0.5629, 0.8639, 0.5708, 0.8519, 0.3734, 0.8518, 0.3813, 0.8638, 0.9747, 0.5057, 0.9627, 0.5057, 0.9627, 0.7181, 0.9747, 0.7102, 0.7338, 0.8278, 0.7354, 0.8397, 0.7475, 0.8397, 0.7458, 0.8278, 0.5629, 0.8639, 0.3813, 0.8638, 0.3734, 0.8518, 0.5708, 0.8519, 0.5708, 0.8519, 0.3734, 0.8518, 0.3813, 0.8398, 0.563, 0.8399, 0.5551, 0.8279, 0.5629, 0.8639, 0.5708, 0.8519, 0.563, 0.8399, 0.563, 0.8399, 0.3813, 0.8398, 0.3892, 0.8278, 0.5551, 0.8279, 0.3734, 0.8518, 0.3813, 0.8638, 0.3891, 0.8758, 0.3813, 0.8398, 0.555, 0.8759, 0.3891, 0.8758, 0.3813, 0.8638, 0.5629, 0.8639, 0.5629, 0.8639, 0.5708, 0.8519, 0.3734, 0.8518, 0.3813, 0.8638, 0.5708, 0.8519, 0.563, 0.8399, 0.3813, 0.8398, 0.3734, 0.8518, 0.5551, 0.8279, 0.563, 0.8399, 0.5708, 0.8519, 0.5629, 0.8639, 0.563, 0.8399, 0.5551, 0.8279, 0.3892, 0.8278, 0.3813, 0.8398, 0.3734, 0.8518, 0.3813, 0.8398, 0.3891, 0.8758, 0.3813, 0.8638, 0.555, 0.8759, 0.5629, 0.8639, 0.3813, 0.8638, 0.3891, 0.8758])
me_cube_010.materials.append(mat_material)
me_cube_010.use_remesh_preserve_volume = False
me_cube_010.use_remesh_preserve_attributes = False
me_cube_010.use_mirror_vertex_groups = False
me_cube_010.update()

# ---- objects
ob_camera = bpy.data.objects.new('Camera', cam_camera)
ob_cube_002 = bpy.data.objects.new('Cube.002', me_cube_002)
ob_cube_010 = bpy.data.objects.new('Cube.010', me_cube_010)

# ---- transforms, parenting, visibility, modifiers, constraints
ob_camera.location = (7.481, -6.508, 5.344)
ob_camera.rotation_euler = (1.109, 0.0, 0.8149)
ob_camera.lock_rotations_4d = False
ob_camera.empty_display_type = 'ARROWS'
ob_camera.color = (0.0, 0.0, 0.0, 0.0)
ob_camera.display_type = 'WIRE'
ob_camera.lineart.crease_threshold = 0.0
ob_cube_002.location = (0.0, 0.0, 0.0)
ob_cube_002.scale = (0.15, 0.15, 0.15)
ob_cube_002.lineart.crease_threshold = 0.0
ob_cube_010.location = (0.0, 0.0, 0.0)
ob_cube_010.scale = (0.15, 0.15, 0.15)
ob_cube_010.lineart.crease_threshold = 0.0

# ---- collection membership
col_collection_1.objects.link(ob_camera)
col_collection_1.objects.link(ob_cube_002)
col_collection_1.objects.link(ob_cube_010)

# ---- scene / render settings (as saved in the file)
scene.camera = ob_camera
scene.frame_start = 1; scene.frame_end = 250; scene.frame_set(1)
scene.render.engine = 'BLENDER_EEVEE_NEXT'
scene.render.resolution_percentage = 50
scene.render.dither_intensity = 0.0
scene.cycles.use_denoising = False
scene.cycles.samples = 128
scene.cycles.sampling_pattern = 'TABULATED_SOBOL'
scene.cycles.light_sampling_threshold = 0.0
scene.cycles.use_adaptive_sampling = False
scene.cycles.use_light_tree = False
scene.cycles.blur_glossy = 0.0
scene.cycles.sample_clamp_indirect = 0.0
scene.view_settings.view_transform = 'Standard'
bpy.context.view_layer.update()

# ---- added for rendering (the .blend has no usable light): sun
light_auto_sun = bpy.data.lights.new('AutoSun', 'SUN')
light_auto_sun.energy = 3.0
light_auto_sun.angle = 0.0523599
ob_auto_sun = bpy.data.objects.new('AutoSun', light_auto_sun)
scene.collection.objects.link(ob_auto_sun)
ob_auto_sun.rotation_euler = (0.872665, 0.174533, 0.523599)
bpy.context.view_layer.update()
